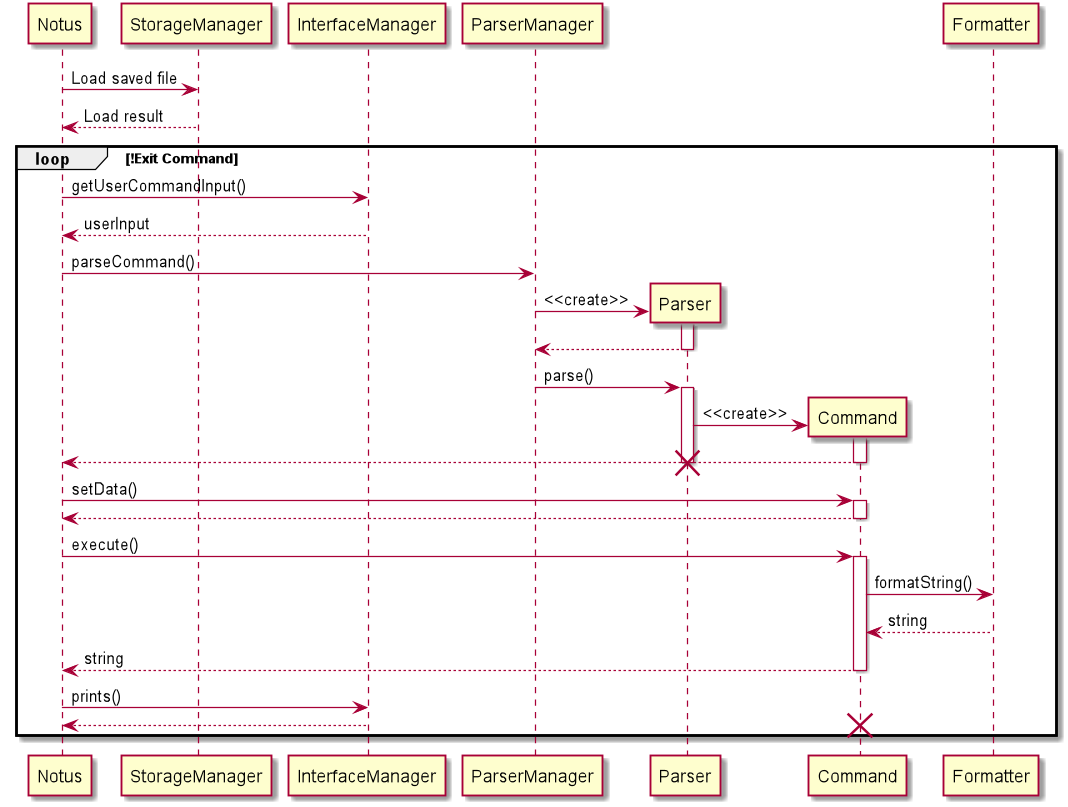

The diagram above was rendered by PlantUML. Its source (embedded in the PNG):
@startuml
Notus -> StorageManager: Load saved file
Notus <-- StorageManager: Load result

loop !Exit Command
Notus -> InterfaceManager: getUserCommandInput()
Notus <-- InterfaceManager: userInput

Notus -> ParserManager: parseCommand()
create Parser
ParserManager -> Parser: <<create>>

activate Parser
ParserManager <-- Parser
deactivate Parser

ParserManager -> Parser: parse()

activate Parser

create Command
Parser -> Command: <<create>>

activate Command
Notus <-- Command:
deactivate Command

deactivate Parser
destroy Parser

Notus -> Command: setData()

activate Command
Notus <-- Command
deactivate Command

Notus -> Command: execute()

activate Command
Command -> Formatter: formatString()
Command <-- Formatter: string
Notus <-- Command: string

deactivate Command

Notus -> InterfaceManager: prints()
Notus <-- InterfaceManager

destroy Command
end

@enduml